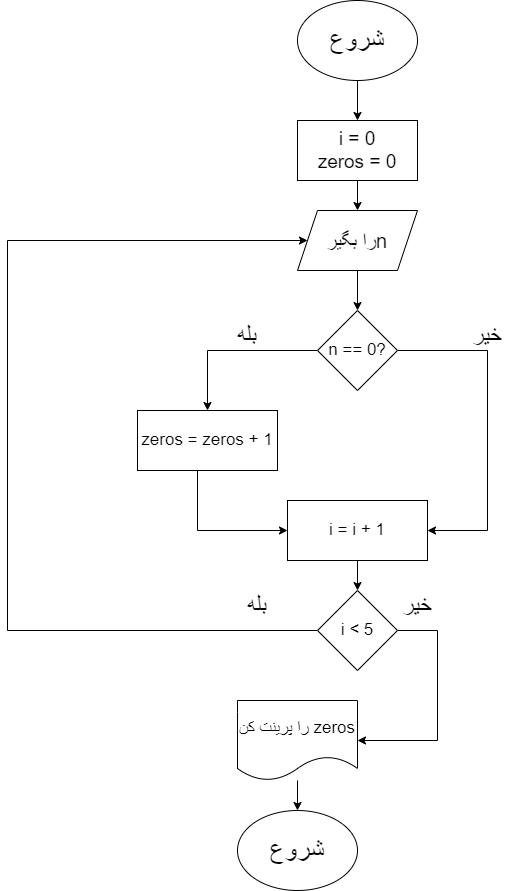

The diagram above was exported from draw.io. Its source (the exported page's mxGraphModel, read from the mxfile embedded in the PNG):
<mxGraphModel dx="1050" dy="573" grid="1" gridSize="10" guides="1" tooltips="1" connect="1" arrows="1" fold="1" page="1" pageScale="1" pageWidth="850" pageHeight="1100" math="0" shadow="0">
  <root>
    <mxCell id="0" />
    <mxCell id="1" parent="0" />
    <mxCell id="Q0h8_5VsjKZ8se8b3GVz-3" value="" style="edgeStyle=orthogonalEdgeStyle;rounded=0;orthogonalLoop=1;jettySize=auto;html=1;" edge="1" parent="1" source="Q0h8_5VsjKZ8se8b3GVz-1" target="Q0h8_5VsjKZ8se8b3GVz-2">
      <mxGeometry relative="1" as="geometry" />
    </mxCell>
    <mxCell id="Q0h8_5VsjKZ8se8b3GVz-1" value="&lt;font style=&quot;font-size: 27px;&quot;&gt;شروع&lt;/font&gt;" style="ellipse;whiteSpace=wrap;html=1;" vertex="1" parent="1">
      <mxGeometry x="350" width="120" height="80" as="geometry" />
    </mxCell>
    <mxCell id="Q0h8_5VsjKZ8se8b3GVz-5" value="" style="edgeStyle=orthogonalEdgeStyle;rounded=0;orthogonalLoop=1;jettySize=auto;html=1;" edge="1" parent="1" source="Q0h8_5VsjKZ8se8b3GVz-2" target="Q0h8_5VsjKZ8se8b3GVz-4">
      <mxGeometry relative="1" as="geometry" />
    </mxCell>
    <mxCell id="Q0h8_5VsjKZ8se8b3GVz-2" value="&lt;font style=&quot;font-size: 19px;&quot;&gt;i = 0&lt;br&gt;zeros = 0&lt;/font&gt;" style="rounded=0;whiteSpace=wrap;html=1;" vertex="1" parent="1">
      <mxGeometry x="350" y="120" width="120" height="60" as="geometry" />
    </mxCell>
    <mxCell id="Q0h8_5VsjKZ8se8b3GVz-7" value="" style="edgeStyle=orthogonalEdgeStyle;rounded=0;orthogonalLoop=1;jettySize=auto;html=1;" edge="1" parent="1" source="Q0h8_5VsjKZ8se8b3GVz-4" target="Q0h8_5VsjKZ8se8b3GVz-6">
      <mxGeometry relative="1" as="geometry" />
    </mxCell>
    <mxCell id="Q0h8_5VsjKZ8se8b3GVz-4" value="&lt;div style=&quot;direction: rtl;&quot;&gt;&lt;span style=&quot;background-color: initial;&quot;&gt;&lt;font style=&quot;font-size: 20px;&quot;&gt;nرا بگیر&lt;/font&gt;&lt;/span&gt;&lt;/div&gt;" style="shape=parallelogram;perimeter=parallelogramPerimeter;whiteSpace=wrap;html=1;fixedSize=1;" vertex="1" parent="1">
      <mxGeometry x="350" y="210" width="120" height="60" as="geometry" />
    </mxCell>
    <mxCell id="Q0h8_5VsjKZ8se8b3GVz-11" style="edgeStyle=orthogonalEdgeStyle;rounded=0;orthogonalLoop=1;jettySize=auto;html=1;entryX=0.5;entryY=0;entryDx=0;entryDy=0;" edge="1" parent="1" source="Q0h8_5VsjKZ8se8b3GVz-6" target="Q0h8_5VsjKZ8se8b3GVz-10">
      <mxGeometry relative="1" as="geometry" />
    </mxCell>
    <mxCell id="Q0h8_5VsjKZ8se8b3GVz-14" style="edgeStyle=orthogonalEdgeStyle;rounded=0;orthogonalLoop=1;jettySize=auto;html=1;entryX=1;entryY=0.5;entryDx=0;entryDy=0;" edge="1" parent="1" source="Q0h8_5VsjKZ8se8b3GVz-6" target="Q0h8_5VsjKZ8se8b3GVz-12">
      <mxGeometry relative="1" as="geometry">
        <mxPoint x="530" y="530" as="targetPoint" />
        <Array as="points">
          <mxPoint x="540" y="350" />
          <mxPoint x="540" y="530" />
        </Array>
      </mxGeometry>
    </mxCell>
    <mxCell id="Q0h8_5VsjKZ8se8b3GVz-6" value="&lt;font style=&quot;font-size: 17px;&quot;&gt;n == 0?&lt;/font&gt;" style="rhombus;whiteSpace=wrap;html=1;" vertex="1" parent="1">
      <mxGeometry x="370" y="310" width="80" height="80" as="geometry" />
    </mxCell>
    <mxCell id="Q0h8_5VsjKZ8se8b3GVz-8" value="&lt;font style=&quot;font-size: 23px;&quot;&gt;بله&lt;/font&gt;" style="text;html=1;strokeColor=none;fillColor=none;align=center;verticalAlign=middle;whiteSpace=wrap;rounded=0;" vertex="1" parent="1">
      <mxGeometry x="270" y="320" width="60" height="30" as="geometry" />
    </mxCell>
    <mxCell id="Q0h8_5VsjKZ8se8b3GVz-9" value="&lt;font style=&quot;font-size: 23px;&quot;&gt;خیر&lt;/font&gt;" style="text;html=1;strokeColor=none;fillColor=none;align=center;verticalAlign=middle;whiteSpace=wrap;rounded=0;" vertex="1" parent="1">
      <mxGeometry x="510" y="320" width="60" height="30" as="geometry" />
    </mxCell>
    <mxCell id="Q0h8_5VsjKZ8se8b3GVz-13" style="edgeStyle=orthogonalEdgeStyle;rounded=0;orthogonalLoop=1;jettySize=auto;html=1;entryX=0;entryY=0.5;entryDx=0;entryDy=0;" edge="1" parent="1" source="Q0h8_5VsjKZ8se8b3GVz-10" target="Q0h8_5VsjKZ8se8b3GVz-12">
      <mxGeometry relative="1" as="geometry">
        <Array as="points">
          <mxPoint x="250" y="530" />
        </Array>
      </mxGeometry>
    </mxCell>
    <mxCell id="Q0h8_5VsjKZ8se8b3GVz-10" value="&lt;font style=&quot;font-size: 17px;&quot;&gt;zeros = zeros + 1&lt;/font&gt;" style="rounded=0;whiteSpace=wrap;html=1;" vertex="1" parent="1">
      <mxGeometry x="190" y="410" width="140" height="60" as="geometry" />
    </mxCell>
    <mxCell id="Q0h8_5VsjKZ8se8b3GVz-18" value="" style="edgeStyle=orthogonalEdgeStyle;rounded=0;orthogonalLoop=1;jettySize=auto;html=1;" edge="1" parent="1" source="Q0h8_5VsjKZ8se8b3GVz-12" target="Q0h8_5VsjKZ8se8b3GVz-15">
      <mxGeometry relative="1" as="geometry" />
    </mxCell>
    <mxCell id="Q0h8_5VsjKZ8se8b3GVz-12" value="&lt;font style=&quot;font-size: 17px;&quot;&gt;i = i + 1&lt;/font&gt;" style="rounded=0;whiteSpace=wrap;html=1;" vertex="1" parent="1">
      <mxGeometry x="340" y="500" width="140" height="60" as="geometry" />
    </mxCell>
    <mxCell id="Q0h8_5VsjKZ8se8b3GVz-19" style="edgeStyle=orthogonalEdgeStyle;rounded=0;orthogonalLoop=1;jettySize=auto;html=1;entryX=0;entryY=0.5;entryDx=0;entryDy=0;" edge="1" parent="1" source="Q0h8_5VsjKZ8se8b3GVz-15" target="Q0h8_5VsjKZ8se8b3GVz-4">
      <mxGeometry relative="1" as="geometry">
        <mxPoint x="70" y="180" as="targetPoint" />
        <Array as="points">
          <mxPoint x="60" y="630" />
          <mxPoint x="60" y="240" />
        </Array>
      </mxGeometry>
    </mxCell>
    <mxCell id="Q0h8_5VsjKZ8se8b3GVz-21" style="edgeStyle=orthogonalEdgeStyle;rounded=0;orthogonalLoop=1;jettySize=auto;html=1;entryX=1;entryY=0.5;entryDx=0;entryDy=0;" edge="1" parent="1" source="Q0h8_5VsjKZ8se8b3GVz-15" target="Q0h8_5VsjKZ8se8b3GVz-20">
      <mxGeometry relative="1" as="geometry">
        <Array as="points">
          <mxPoint x="490" y="630" />
          <mxPoint x="490" y="740" />
        </Array>
      </mxGeometry>
    </mxCell>
    <mxCell id="Q0h8_5VsjKZ8se8b3GVz-15" value="&lt;font style=&quot;font-size: 17px;&quot;&gt;i &amp;lt; 5&lt;/font&gt;" style="rhombus;whiteSpace=wrap;html=1;" vertex="1" parent="1">
      <mxGeometry x="370" y="590" width="80" height="80" as="geometry" />
    </mxCell>
    <mxCell id="Q0h8_5VsjKZ8se8b3GVz-16" value="&lt;font style=&quot;font-size: 23px;&quot;&gt;بله&lt;/font&gt;" style="text;html=1;strokeColor=none;fillColor=none;align=center;verticalAlign=middle;whiteSpace=wrap;rounded=0;" vertex="1" parent="1">
      <mxGeometry x="280" y="590" width="60" height="30" as="geometry" />
    </mxCell>
    <mxCell id="Q0h8_5VsjKZ8se8b3GVz-17" value="&lt;font style=&quot;font-size: 23px;&quot;&gt;خیر&lt;/font&gt;" style="text;html=1;strokeColor=none;fillColor=none;align=center;verticalAlign=middle;whiteSpace=wrap;rounded=0;" vertex="1" parent="1">
      <mxGeometry x="440" y="590" width="60" height="30" as="geometry" />
    </mxCell>
    <mxCell id="Q0h8_5VsjKZ8se8b3GVz-24" value="" style="edgeStyle=orthogonalEdgeStyle;rounded=0;orthogonalLoop=1;jettySize=auto;html=1;" edge="1" parent="1" source="Q0h8_5VsjKZ8se8b3GVz-20" target="Q0h8_5VsjKZ8se8b3GVz-23">
      <mxGeometry relative="1" as="geometry" />
    </mxCell>
    <mxCell id="Q0h8_5VsjKZ8se8b3GVz-20" value="&lt;div style=&quot;direction: rtl;&quot;&gt;&lt;span style=&quot;background-color: initial;&quot;&gt;&lt;font style=&quot;font-size: 17px;&quot;&gt;zeros را پرینت کن&lt;/font&gt;&lt;/span&gt;&lt;/div&gt;" style="shape=document;whiteSpace=wrap;html=1;boundedLbl=1;" vertex="1" parent="1">
      <mxGeometry x="290" y="700" width="120" height="80" as="geometry" />
    </mxCell>
    <mxCell id="Q0h8_5VsjKZ8se8b3GVz-23" value="&lt;font style=&quot;font-size: 27px;&quot;&gt;شروع&lt;/font&gt;" style="ellipse;whiteSpace=wrap;html=1;" vertex="1" parent="1">
      <mxGeometry x="290" y="810" width="120" height="80" as="geometry" />
    </mxCell>
  </root>
</mxGraphModel>